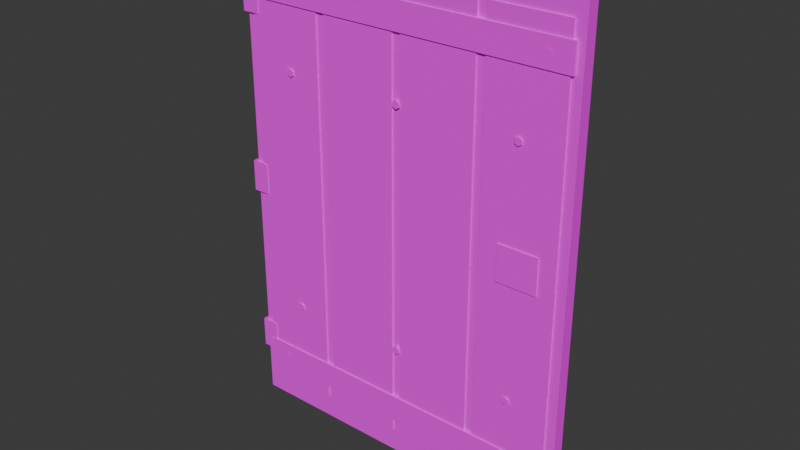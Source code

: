 # Source: piece_door_steel.blend  (saved by Blender 5.2.45; exported with 4.5.12 LTS)
import bpy
from mathutils import Matrix  # noqa: F401  (used for matrix-valued properties, if any)

bpy.ops.wm.read_factory_settings(use_empty=True)
scene = bpy.context.scene
scene.name = 'Scene'

# ---- collections
col_collection = bpy.data.collections.new('Collection'); scene.collection.children.link(col_collection)

# ---- images (referenced by path relative to the original .blend; pixels are not part of the script)
import os
ASSET_DIR = os.environ.get("B2B_ASSET_DIR", "")  # directory of the original .blend (textures are referenced by path, not embedded)
HERE = os.path.dirname(os.path.abspath(__file__))  # packed textures are extracted next to this script under _unpacked/

def load_image(name, relpath, width, height, colorspace="sRGB"):
    """Load a texture the original file referenced (path relative to the .blend, or extracted next to this script)."""
    p = next((c for c in (os.path.join(HERE, relpath), os.path.join(ASSET_DIR, relpath)) if relpath and os.path.exists(c)), "")
    if p:
        img = bpy.data.images.load(p, check_existing=True)
        img.name = name
    else:  # same state as the original file: an image datablock whose file is absent (Cycles renders it pink)
        img = bpy.data.images.new(name, width, height)
        img.source = "FILE"
        img.filepath = "//" + (relpath or name)
    img.colorspace_settings.name = colorspace
    return img
img_ss_atlas_png = load_image('SS_Atlas.png', 'SS_Atlas.png', 1024, 1024, 'sRGB')

# ---- materials (node trees are filled in below, after node groups)
mat_ss_atlas = bpy.data.materials.new('SS_Atlas')

# ---- material node trees
mat_ss_atlas.use_nodes = True; mat_ss_atlas.node_tree.nodes.clear()
_N = mat_ss_atlas.node_tree.nodes; _L = mat_ss_atlas.node_tree.links
n0 = _N.new('ShaderNodeBsdfPrincipled'); n0.name = 'Principled BSDF'; n0.location = (-200, 100)
n0.inputs[2].default_value = 0.85
n0.inputs[10].default_value = 0.005
n1 = _N.new('ShaderNodeOutputMaterial'); n1.name = 'Material Output'; n1.location = (200, 100)
n2 = _N.new('ShaderNodeTexImage'); n2.name = 'Image Texture'; n2.location = (0, 0)
n2.image = img_ss_atlas_png
n2.interpolation = 'Closest'
_L.new(n0.outputs[0], n1.inputs[0])
_L.new(n2.outputs[0], n0.inputs[0])
n1.is_active_output = True

# ---- world
world_world = bpy.data.worlds.new('World'); scene.world = world_world
world_world.use_nodes = True; world_world.node_tree.nodes.clear()
_N = world_world.node_tree.nodes; _L = world_world.node_tree.links
n0 = _N.new('ShaderNodeOutputWorld'); n0.name = 'World Output'; n0.location = (200, 100)
n1 = _N.new('ShaderNodeBackground'); n1.name = 'Background'; n1.location = (-200, 100)
n1.inputs[0].default_value = (0.05088, 0.05088, 0.05088, 1.0)
_L.new(n1.outputs[0], n0.inputs[0])
n0.is_active_output = True
world_world.color = (0.05088, 0.05088, 0.05088)
world_world.sun_shadow_jitter_overblur = 0.0

# ---- meshes
me_piece_door_steel = bpy.data.meshes.new('piece_door_steel')
me_piece_door_steel.from_pydata([(-0.78, -0.0275, 0.0), (-0.78, -0.0275, 2.2), (-0.78, 0.0275, 0.0), (-0.78, 0.0275, 2.2), (0.78, -0.0275, 0.0), (0.78, -0.0275, 2.2), (0.78, 0.0275, 0.0), (0.78, 0.0275, 2.2), (-0.745, -0.034, 0.11), (-0.745, -0.034, 2.09), (-0.745, -0.022, 0.11), (-0.745, -0.022, 2.09), (-0.405, -0.034, 0.11), (-0.405, -0.034, 2.09), (-0.405, -0.022, 0.11), (-0.405, -0.022, 2.09), (-0.365, -0.034, 0.11), (-0.365, -0.034, 2.09), (-0.365, -0.022, 0.11), (-0.365, -0.022, 2.09), (-0.025, -0.034, 0.11), (-0.025, -0.034, 2.09), (-0.025, -0.022, 0.11), (-0.025, -0.022, 2.09), (0.015, -0.034, 0.11), (0.015, -0.034, 2.09), (0.015, -0.022, 0.11), (0.015, -0.022, 2.09), (0.355, -0.034, 0.11), (0.355, -0.034, 2.09), (0.355, -0.022, 0.11), (0.355, -0.022, 2.09), (0.395, -0.034, 0.11), (0.395, -0.034, 2.09), (0.395, -0.022, 0.11), (0.395, -0.022, 2.09), (0.735, -0.034, 0.11), (0.735, -0.034, 2.09), (0.735, -0.022, 0.11), (0.735, -0.022, 2.09), (-0.75, -0.0395, 0.17), (-0.75, -0.0395, 0.29), (-0.75, -0.0245, 0.17), (-0.75, -0.0245, 0.29), (0.75, -0.0395, 0.17), (0.75, -0.0395, 0.29), (0.75, -0.0245, 0.17), (0.75, -0.0245, 0.29), (-0.65, -0.028, 0.248), (-0.65, -0.04, 0.248), (-0.6344, -0.028, 0.239), (-0.6344, -0.04, 0.239), (-0.6344, -0.028, 0.221), (-0.6344, -0.04, 0.221), (-0.65, -0.028, 0.212), (-0.65, -0.04, 0.212), (-0.6656, -0.028, 0.221), (-0.6656, -0.04, 0.221), (-0.6656, -0.028, 0.239), (-0.6656, -0.04, 0.239), (0.65, -0.028, 0.248), (0.65, -0.04, 0.248), (0.6656, -0.028, 0.239), (0.6656, -0.04, 0.239), (0.6656, -0.028, 0.221), (0.6656, -0.04, 0.221), (0.65, -0.028, 0.212), (0.65, -0.04, 0.212), (0.6344, -0.028, 0.221), (0.6344, -0.04, 0.221), (0.6344, -0.028, 0.239), (0.6344, -0.04, 0.239), (-0.75, -0.0395, 1.9), (-0.75, -0.0395, 2.02), (-0.75, -0.0245, 1.9), (-0.75, -0.0245, 2.02), (0.75, -0.0395, 1.9), (0.75, -0.0395, 2.02), (0.75, -0.0245, 1.9), (0.75, -0.0245, 2.02), (-0.65, -0.028, 1.978), (-0.65, -0.04, 1.978), (-0.6344, -0.028, 1.969), (-0.6344, -0.04, 1.969), (-0.6344, -0.028, 1.951), (-0.6344, -0.04, 1.951), (-0.65, -0.028, 1.942), (-0.65, -0.04, 1.942), (-0.6656, -0.028, 1.951), (-0.6656, -0.04, 1.951), (-0.6656, -0.028, 1.969), (-0.6656, -0.04, 1.969), (0.65, -0.028, 1.978), (0.65, -0.04, 1.978), (0.6656, -0.028, 1.969), (0.6656, -0.04, 1.969), (0.6656, -0.028, 1.951), (0.6656, -0.04, 1.951), (0.65, -0.028, 1.942), (0.65, -0.04, 1.942), (0.6344, -0.028, 1.951), (0.6344, -0.04, 1.951), (0.6344, -0.028, 1.969), (0.6344, -0.04, 1.969), (-0.8, -0.0375, 0.23), (-0.8, -0.0375, 0.37), (-0.8, 0.0375, 0.23), (-0.8, 0.0375, 0.37), (-0.72, -0.0375, 0.23), (-0.72, -0.0375, 0.37), (-0.72, 0.0375, 0.23), (-0.72, 0.0375, 0.37), (-0.8, -0.0375, 1.03), (-0.8, -0.0375, 1.17), (-0.8, 0.0375, 1.03), (-0.8, 0.0375, 1.17), (-0.72, -0.0375, 1.03), (-0.72, -0.0375, 1.17), (-0.72, 0.0375, 1.03), (-0.72, 0.0375, 1.17), (-0.8, -0.0375, 1.83), (-0.8, -0.0375, 1.97), (-0.8, 0.0375, 1.83), (-0.8, 0.0375, 1.97), (-0.72, -0.0375, 1.83), (-0.72, -0.0375, 1.97), (-0.72, 0.0375, 1.83), (-0.72, 0.0375, 1.97), (0.48, -0.039, 1.04), (0.48, -0.039, 1.2), (0.48, -0.019, 1.04), (0.48, -0.019, 1.2), (0.66, -0.039, 1.04), (0.66, -0.039, 1.2), (0.66, -0.019, 1.04), (0.66, -0.019, 1.2), (0.57, -0.026, 1.155), (0.57, -0.038, 1.155), (0.5947, -0.026, 1.145), (0.5947, -0.038, 1.145), (0.605, -0.026, 1.12), (0.605, -0.038, 1.12), (0.5947, -0.026, 1.095), (0.5947, -0.038, 1.095), (0.57, -0.026, 1.085), (0.57, -0.038, 1.085), (0.5453, -0.026, 1.095), (0.5453, -0.038, 1.095), (0.535, -0.026, 1.12), (0.535, -0.038, 1.12), (0.5453, -0.026, 1.145), (0.5453, -0.038, 1.145), (-0.55, -0.028, 0.548), (-0.55, -0.04, 0.548), (-0.5344, -0.028, 0.539), (-0.5344, -0.04, 0.539), (-0.5344, -0.028, 0.521), (-0.5344, -0.04, 0.521), (-0.55, -0.028, 0.512), (-0.55, -0.04, 0.512), (-0.5656, -0.028, 0.521), (-0.5656, -0.04, 0.521), (-0.5656, -0.028, 0.539), (-0.5656, -0.04, 0.539), (-0.55, -0.028, 1.638), (-0.55, -0.04, 1.638), (-0.5344, -0.028, 1.629), (-0.5344, -0.04, 1.629), (-0.5344, -0.028, 1.611), (-0.5344, -0.04, 1.611), (-0.55, -0.028, 1.602), (-0.55, -0.04, 1.602), (-0.5656, -0.028, 1.611), (-0.5656, -0.04, 1.611), (-0.5656, -0.028, 1.629), (-0.5656, -0.04, 1.629), (0.0, -0.028, 0.548), (0.0, -0.04, 0.548), (0.01559, -0.028, 0.539), (0.01559, -0.04, 0.539), (0.01559, -0.028, 0.521), (0.01559, -0.04, 0.521), (0.0, -0.028, 0.512), (0.0, -0.04, 0.512), (-0.01559, -0.028, 0.521), (-0.01559, -0.04, 0.521), (-0.01559, -0.028, 0.539), (-0.01559, -0.04, 0.539), (0.0, -0.028, 1.638), (0.0, -0.04, 1.638), (0.01559, -0.028, 1.629), (0.01559, -0.04, 1.629), (0.01559, -0.028, 1.611), (0.01559, -0.04, 1.611), (0.0, -0.028, 1.602), (0.0, -0.04, 1.602), (-0.01559, -0.028, 1.611), (-0.01559, -0.04, 1.611), (-0.01559, -0.028, 1.629), (-0.01559, -0.04, 1.629), (0.55, -0.028, 0.548), (0.55, -0.04, 0.548), (0.5656, -0.028, 0.539), (0.5656, -0.04, 0.539), (0.5656, -0.028, 0.521), (0.5656, -0.04, 0.521), (0.55, -0.028, 0.512), (0.55, -0.04, 0.512), (0.5344, -0.028, 0.521), (0.5344, -0.04, 0.521), (0.5344, -0.028, 0.539), (0.5344, -0.04, 0.539), (0.55, -0.028, 1.638), (0.55, -0.04, 1.638), (0.5656, -0.028, 1.629), (0.5656, -0.04, 1.629), (0.5656, -0.028, 1.611), (0.5656, -0.04, 1.611), (0.55, -0.028, 1.602), (0.55, -0.04, 1.602), (0.5344, -0.028, 1.611), (0.5344, -0.04, 1.611), (0.5344, -0.028, 1.629), (0.5344, -0.04, 1.629)], [], [(0, 1, 3, 2), (2, 3, 7, 6), (6, 7, 5, 4), (4, 5, 1, 0), (2, 6, 4, 0), (7, 3, 1, 5), (8, 9, 11, 10), (10, 11, 15, 14), (14, 15, 13, 12), (12, 13, 9, 8), (10, 14, 12, 8), (15, 11, 9, 13), (16, 17, 19, 18), (18, 19, 23, 22), (22, 23, 21, 20), (20, 21, 17, 16), (18, 22, 20, 16), (23, 19, 17, 21), (24, 25, 27, 26), (26, 27, 31, 30), (30, 31, 29, 28), (28, 29, 25, 24), (26, 30, 28, 24), (31, 27, 25, 29), (32, 33, 35, 34), (34, 35, 39, 38), (38, 39, 37, 36), (36, 37, 33, 32), (34, 38, 36, 32), (39, 35, 33, 37), (40, 41, 43, 42), (42, 43, 47, 46), (46, 47, 45, 44), (44, 45, 41, 40), (42, 46, 44, 40), (47, 43, 41, 45), (48, 49, 51, 50), (50, 51, 53, 52), (52, 53, 55, 54), (54, 55, 57, 56), (51, 49, 59, 57, 55, 53), (56, 57, 59, 58), (58, 59, 49, 48), (48, 50, 52, 54, 56, 58), (60, 61, 63, 62), (62, 63, 65, 64), (64, 65, 67, 66), (66, 67, 69, 68), (63, 61, 71, 69, 67, 65), (68, 69, 71, 70), (70, 71, 61, 60), (60, 62, 64, 66, 68, 70), (72, 73, 75, 74), (74, 75, 79, 78), (78, 79, 77, 76), (76, 77, 73, 72), (74, 78, 76, 72), (79, 75, 73, 77), (80, 81, 83, 82), (82, 83, 85, 84), (84, 85, 87, 86), (86, 87, 89, 88), (83, 81, 91, 89, 87, 85), (88, 89, 91, 90), (90, 91, 81, 80), (80, 82, 84, 86, 88, 90), (92, 93, 95, 94), (94, 95, 97, 96), (96, 97, 99, 98), (98, 99, 101, 100), (95, 93, 103, 101, 99, 97), (100, 101, 103, 102), (102, 103, 93, 92), (92, 94, 96, 98, 100, 102), (104, 105, 107, 106), (106, 107, 111, 110), (110, 111, 109, 108), (108, 109, 105, 104), (106, 110, 108, 104), (111, 107, 105, 109), (112, 113, 115, 114), (114, 115, 119, 118), (118, 119, 117, 116), (116, 117, 113, 112), (114, 118, 116, 112), (119, 115, 113, 117), (120, 121, 123, 122), (122, 123, 127, 126), (126, 127, 125, 124), (124, 125, 121, 120), (122, 126, 124, 120), (127, 123, 121, 125), (128, 129, 131, 130), (130, 131, 135, 134), (134, 135, 133, 132), (132, 133, 129, 128), (130, 134, 132, 128), (135, 131, 129, 133), (136, 137, 139, 138), (138, 139, 141, 140), (140, 141, 143, 142), (142, 143, 145, 144), (144, 145, 147, 146), (146, 147, 149, 148), (139, 137, 151, 149, 147, 145, 143, 141), (148, 149, 151, 150), (150, 151, 137, 136), (136, 138, 140, 142, 144, 146, 148, 150), (152, 153, 155, 154), (154, 155, 157, 156), (156, 157, 159, 158), (158, 159, 161, 160), (155, 153, 163, 161, 159, 157), (160, 161, 163, 162), (162, 163, 153, 152), (152, 154, 156, 158, 160, 162), (164, 165, 167, 166), (166, 167, 169, 168), (168, 169, 171, 170), (170, 171, 173, 172), (167, 165, 175, 173, 171, 169), (172, 173, 175, 174), (174, 175, 165, 164), (164, 166, 168, 170, 172, 174), (176, 177, 179, 178), (178, 179, 181, 180), (180, 181, 183, 182), (182, 183, 185, 184), (179, 177, 187, 185, 183, 181), (184, 185, 187, 186), (186, 187, 177, 176), (176, 178, 180, 182, 184, 186), (188, 189, 191, 190), (190, 191, 193, 192), (192, 193, 195, 194), (194, 195, 197, 196), (191, 189, 199, 197, 195, 193), (196, 197, 199, 198), (198, 199, 189, 188), (188, 190, 192, 194, 196, 198), (200, 201, 203, 202), (202, 203, 205, 204), (204, 205, 207, 206), (206, 207, 209, 208), (203, 201, 211, 209, 207, 205), (208, 209, 211, 210), (210, 211, 201, 200), (200, 202, 204, 206, 208, 210), (212, 213, 215, 214), (214, 215, 217, 216), (216, 217, 219, 218), (218, 219, 221, 220), (215, 213, 223, 221, 219, 217), (220, 221, 223, 222), (222, 223, 213, 212), (212, 214, 216, 218, 220, 222)])
_uv = me_piece_door_steel.uv_layers.new(name='UVMap')
_uv.uv.foreach_set('vector', [0.08031, 0.08875, 0.08031, 0.08875, 0.08031, 0.08875, 0.08031, 0.08875, 0.08348, 0.07658, 0.08348, 0.07658, 0.08348, 0.07658, 0.08348, 0.07658, 0.1071, 0.08554, 0.1071, 0.08554, 0.1071, 0.08554, 0.1071, 0.08554, 0.0799, 0.07859, 0.0799, 0.07859, 0.0799, 0.07859, 0.0799, 0.07859, 0.08993, 0.1132, 0.08993, 0.1132, 0.08993, 0.1132, 0.08993, 0.1132, 0.1046, 0.08067, 0.1046, 0.08067, 0.1046, 0.08067, 0.1046, 0.08067, 0.03343, 0.1135, 0.03343, 0.1135, 0.03343, 0.1135, 0.03343, 0.1135, 0.016, 0.09734, 0.016, 0.09734, 0.016, 0.09734, 0.016, 0.09734, 0.01197, 0.102, 0.01197, 0.102, 0.01197, 0.102, 0.01197, 0.102, 0.02848, 0.1057, 0.02848, 0.1057, 0.02848, 0.1057, 0.02848, 0.1057, 0.02926, 0.1001, 0.02926, 0.1001, 0.02926, 0.1001, 0.02926, 0.1001, 0.01309, 0.09139, 0.01309, 0.09139, 0.01309, 0.09139, 0.01309, 0.09139, 0.2877, 0.1125, 0.2877, 0.1125, 0.2877, 0.1125, 0.2877, 0.1125, 0.2883, 0.07951, 0.2883, 0.07951, 0.2883, 0.07951, 0.2883, 0.07951, 0.2762, 0.09073, 0.2762, 0.09073, 0.2762, 0.09073, 0.2762, 0.09073, 0.2691, 0.07846, 0.2691, 0.07846, 0.2691, 0.07846, 0.2691, 0.07846, 0.268, 0.1126, 0.268, 0.1126, 0.268, 0.1126, 0.268, 0.1126, 0.2687, 0.09594, 0.2687, 0.09594, 0.2687, 0.09594, 0.2687, 0.09594, 0.09808, 0.1096, 0.09808, 0.1096, 0.09808, 0.1096, 0.09808, 0.1096, 0.07608, 0.08955, 0.07608, 0.08955, 0.07608, 0.08955, 0.07608, 0.08955, 0.1056, 0.1041, 0.1056, 0.1041, 0.1056, 0.1041, 0.1056, 0.1041, 0.0789, 0.07865, 0.0789, 0.07865, 0.0789, 0.07865, 0.0789, 0.07865, 0.1107, 0.102, 0.1107, 0.102, 0.1107, 0.102, 0.1107, 0.102, 0.1033, 0.1098, 0.1033, 0.1098, 0.1033, 0.1098, 0.1033, 0.1098, 0.02008, 0.08153, 0.02008, 0.08153, 0.02008, 0.08153, 0.02008, 0.08153, 0.02306, 0.09968, 0.02306, 0.09968, 0.02306, 0.09968, 0.02306, 0.09968, 0.04921, 0.0811, 0.04921, 0.0811, 0.04921, 0.0811, 0.04921, 0.0811, 0.01883, 0.07598, 0.01883, 0.07598, 0.01883, 0.07598, 0.01883, 0.07598, 0.04618, 0.09495, 0.04618, 0.09495, 0.04618, 0.09495, 0.04618, 0.09495, 0.02198, 0.1096, 0.02198, 0.1096, 0.02198, 0.1096, 0.02198, 0.1096, 0.3612, 0.08561, 0.3612, 0.08561, 0.3612, 0.08561, 0.3612, 0.08561, 0.3269, 0.1128, 0.3269, 0.1128, 0.3269, 0.1128, 0.3269, 0.1128, 0.3575, 0.108, 0.3575, 0.108, 0.3575, 0.108, 0.3575, 0.108, 0.3475, 0.09267, 0.3475, 0.09267, 0.3475, 0.09267, 0.3475, 0.09267, 0.328, 0.09778, 0.328, 0.09778, 0.328, 0.09778, 0.328, 0.09778, 0.3317, 0.1085, 0.3317, 0.1085, 0.3317, 0.1085, 0.3317, 0.1085, 0.1534, 0.1059, 0.1534, 0.1059, 0.1534, 0.1059, 0.1534, 0.1059, 0.1631, 0.08591, 0.1631, 0.08591, 0.1631, 0.08591, 0.1631, 0.08591, 0.1423, 0.07942, 0.1423, 0.07942, 0.1423, 0.07942, 0.1423, 0.07942, 0.1745, 0.07989, 0.1745, 0.07989, 0.1745, 0.07989, 0.1745, 0.07989, 0.1378, 0.1039, 0.1378, 0.1039, 0.1378, 0.1039, 0.1378, 0.1039, 0.1378, 0.1039, 0.1378, 0.1039, 0.1507, 0.112, 0.1507, 0.112, 0.1507, 0.112, 0.1507, 0.112, 0.1586, 0.08691, 0.1586, 0.08691, 0.1586, 0.08691, 0.1586, 0.08691, 0.1576, 0.1073, 0.1576, 0.1073, 0.1576, 0.1073, 0.1576, 0.1073, 0.1576, 0.1073, 0.1576, 0.1073, 0.1595, 0.1122, 0.1595, 0.1122, 0.1595, 0.1122, 0.1595, 0.1122, 0.1633, 0.08477, 0.1633, 0.08477, 0.1633, 0.08477, 0.1633, 0.08477, 0.1712, 0.09106, 0.1712, 0.09106, 0.1712, 0.09106, 0.1712, 0.09106, 0.1513, 0.101, 0.1513, 0.101, 0.1513, 0.101, 0.1513, 0.101, 0.1473, 0.1058, 0.1473, 0.1058, 0.1473, 0.1058, 0.1473, 0.1058, 0.1473, 0.1058, 0.1473, 0.1058, 0.1458, 0.07631, 0.1458, 0.07631, 0.1458, 0.07631, 0.1458, 0.07631, 0.1601, 0.09678, 0.1601, 0.09678, 0.1601, 0.09678, 0.1601, 0.09678, 0.1545, 0.1115, 0.1545, 0.1115, 0.1545, 0.1115, 0.1545, 0.1115, 0.1545, 0.1115, 0.1545, 0.1115, 0.3506, 0.09961, 0.3506, 0.09961, 0.3506, 0.09961, 0.3506, 0.09961, 0.3581, 0.08767, 0.3581, 0.08767, 0.3581, 0.08767, 0.3581, 0.08767, 0.3399, 0.1094, 0.3399, 0.1094, 0.3399, 0.1094, 0.3399, 0.1094, 0.3294, 0.08064, 0.3294, 0.08064, 0.3294, 0.08064, 0.3294, 0.08064, 0.3347, 0.106, 0.3347, 0.106, 0.3347, 0.106, 0.3347, 0.106, 0.3364, 0.1015, 0.3364, 0.1015, 0.3364, 0.1015, 0.3364, 0.1015, 0.1424, 0.08222, 0.1424, 0.08222, 0.1424, 0.08222, 0.1424, 0.08222, 0.1726, 0.08564, 0.1726, 0.08564, 0.1726, 0.08564, 0.1726, 0.08564, 0.159, 0.1043, 0.159, 0.1043, 0.159, 0.1043, 0.159, 0.1043, 0.1375, 0.1035, 0.1375, 0.1035, 0.1375, 0.1035, 0.1375, 0.1035, 0.1422, 0.0957, 0.1422, 0.0957, 0.1422, 0.0957, 0.1422, 0.0957, 0.1422, 0.0957, 0.1422, 0.0957, 0.1586, 0.08792, 0.1586, 0.08792, 0.1586, 0.08792, 0.1586, 0.08792, 0.1665, 0.0788, 0.1665, 0.0788, 0.1665, 0.0788, 0.1665, 0.0788, 0.1703, 0.1086, 0.1703, 0.1086, 0.1703, 0.1086, 0.1703, 0.1086, 0.1703, 0.1086, 0.1703, 0.1086, 0.1509, 0.1036, 0.1509, 0.1036, 0.1509, 0.1036, 0.1509, 0.1036, 0.1401, 0.08249, 0.1401, 0.08249, 0.1401, 0.08249, 0.1401, 0.08249, 0.1547, 0.1038, 0.1547, 0.1038, 0.1547, 0.1038, 0.1547, 0.1038, 0.1531, 0.1041, 0.1531, 0.1041, 0.1531, 0.1041, 0.1531, 0.1041, 0.1734, 0.08721, 0.1734, 0.08721, 0.1734, 0.08721, 0.1734, 0.08721, 0.1734, 0.08721, 0.1734, 0.08721, 0.1698, 0.08529, 0.1698, 0.08529, 0.1698, 0.08529, 0.1698, 0.08529, 0.1532, 0.0756, 0.1532, 0.0756, 0.1532, 0.0756, 0.1532, 0.0756, 0.1652, 0.08391, 0.1652, 0.08391, 0.1652, 0.08391, 0.1652, 0.08391, 0.1652, 0.08391, 0.1652, 0.08391, 0.02768, 0.09675, 0.02768, 0.09675, 0.02768, 0.09675, 0.02768, 0.09675, 0.03609, 0.091, 0.03609, 0.091, 0.03609, 0.091, 0.03609, 0.091, 0.03058, 0.1014, 0.03058, 0.1014, 0.03058, 0.1014, 0.03058, 0.1014, 0.01344, 0.1088, 0.01344, 0.1088, 0.01344, 0.1088, 0.01344, 0.1088, 0.0467, 0.1013, 0.0467, 0.1013, 0.0467, 0.1013, 0.0467, 0.1013, 0.02822, 0.1036, 0.02822, 0.1036, 0.02822, 0.1036, 0.02822, 0.1036, 0.03072, 0.09628, 0.03072, 0.09628, 0.03072, 0.09628, 0.03072, 0.09628, 0.02495, 0.08257, 0.02495, 0.08257, 0.02495, 0.08257, 0.02495, 0.08257, 0.05042, 0.08674, 0.05042, 0.08674, 0.05042, 0.08674, 0.05042, 0.08674, 0.04109, 0.09334, 0.04109, 0.09334, 0.04109, 0.09334, 0.04109, 0.09334, 0.04089, 0.1134, 0.04089, 0.1134, 0.04089, 0.1134, 0.04089, 0.1134, 0.02795, 0.1063, 0.02795, 0.1063, 0.02795, 0.1063, 0.02795, 0.1063, 0.01422, 0.1124, 0.01422, 0.1124, 0.01422, 0.1124, 0.01422, 0.1124, 0.02066, 0.1095, 0.02066, 0.1095, 0.02066, 0.1095, 0.02066, 0.1095, 0.02714, 0.08269, 0.02714, 0.08269, 0.02714, 0.08269, 0.02714, 0.08269, 0.04326, 0.07411, 0.04326, 0.07411, 0.04326, 0.07411, 0.04326, 0.07411, 0.02102, 0.09768, 0.02102, 0.09768, 0.02102, 0.09768, 0.02102, 0.09768, 0.01872, 0.1042, 0.01872, 0.1042, 0.01872, 0.1042, 0.01872, 0.1042, 0.2828, 0.07596, 0.2828, 0.07596, 0.2828, 0.07596, 0.2828, 0.07596, 0.2883, 0.09879, 0.2883, 0.09879, 0.2883, 0.09879, 0.2883, 0.09879, 0.2983, 0.07491, 0.2983, 0.07491, 0.2983, 0.07491, 0.2983, 0.07491, 0.2817, 0.1025, 0.2817, 0.1025, 0.2817, 0.1025, 0.2817, 0.1025, 0.273, 0.08114, 0.273, 0.08114, 0.273, 0.08114, 0.273, 0.08114, 0.2994, 0.08905, 0.2994, 0.08905, 0.2994, 0.08905, 0.2994, 0.08905, 0.01394, 0.08348, 0.01394, 0.08348, 0.01394, 0.08348, 0.01394, 0.08348, 0.01899, 0.09708, 0.01899, 0.09708, 0.01899, 0.09708, 0.01899, 0.09708, 0.02709, 0.1038, 0.02709, 0.1038, 0.02709, 0.1038, 0.02709, 0.1038, 0.02568, 0.1022, 0.02568, 0.1022, 0.02568, 0.1022, 0.02568, 0.1022, 0.02041, 0.08709, 0.02041, 0.08709, 0.02041, 0.08709, 0.02041, 0.08709, 0.04503, 0.107, 0.04503, 0.107, 0.04503, 0.107, 0.04503, 0.107, 0.01742, 0.07826, 0.01742, 0.07826, 0.01742, 0.07826, 0.01742, 0.07826, 0.01742, 0.07826, 0.01742, 0.07826, 0.01742, 0.07826, 0.01742, 0.07826, 0.04616, 0.07556, 0.04616, 0.07556, 0.04616, 0.07556, 0.04616, 0.07556, 0.03128, 0.08982, 0.03128, 0.08982, 0.03128, 0.08982, 0.03128, 0.08982, 0.03985, 0.111, 0.03985, 0.111, 0.03985, 0.111, 0.03985, 0.111, 0.03985, 0.111, 0.03985, 0.111, 0.03985, 0.111, 0.03985, 0.111, 0.1589, 0.1038, 0.1589, 0.1038, 0.1589, 0.1038, 0.1589, 0.1038, 0.1369, 0.08636, 0.1369, 0.08636, 0.1369, 0.08636, 0.1369, 0.08636, 0.1535, 0.08055, 0.1535, 0.08055, 0.1535, 0.08055, 0.1535, 0.08055, 0.1567, 0.07484, 0.1567, 0.07484, 0.1567, 0.07484, 0.1567, 0.07484, 0.1466, 0.1019, 0.1466, 0.1019, 0.1466, 0.1019, 0.1466, 0.1019, 0.1466, 0.1019, 0.1466, 0.1019, 0.1567, 0.09973, 0.1567, 0.09973, 0.1567, 0.09973, 0.1567, 0.09973, 0.1431, 0.0996, 0.1431, 0.0996, 0.1431, 0.0996, 0.1431, 0.0996, 0.1736, 0.0935, 0.1736, 0.0935, 0.1736, 0.0935, 0.1736, 0.0935, 0.1736, 0.0935, 0.1736, 0.0935, 0.1489, 0.09483, 0.1489, 0.09483, 0.1489, 0.09483, 0.1489, 0.09483, 0.1462, 0.07443, 0.1462, 0.07443, 0.1462, 0.07443, 0.1462, 0.07443, 0.1434, 0.0864, 0.1434, 0.0864, 0.1434, 0.0864, 0.1434, 0.0864, 0.1749, 0.08095, 0.1749, 0.08095, 0.1749, 0.08095, 0.1749, 0.08095, 0.1491, 0.1124, 0.1491, 0.1124, 0.1491, 0.1124, 0.1491, 0.1124, 0.1491, 0.1124, 0.1491, 0.1124, 0.1693, 0.1098, 0.1693, 0.1098, 0.1693, 0.1098, 0.1693, 0.1098, 0.157, 0.1104, 0.157, 0.1104, 0.157, 0.1104, 0.157, 0.1104, 0.1527, 0.07527, 0.1527, 0.07527, 0.1527, 0.07527, 0.1527, 0.07527, 0.1527, 0.07527, 0.1527, 0.07527, 0.1725, 0.112, 0.1725, 0.112, 0.1725, 0.112, 0.1725, 0.112, 0.1726, 0.1001, 0.1726, 0.1001, 0.1726, 0.1001, 0.1726, 0.1001, 0.1751, 0.09979, 0.1751, 0.09979, 0.1751, 0.09979, 0.1751, 0.09979, 0.1365, 0.07748, 0.1365, 0.07748, 0.1365, 0.07748, 0.1365, 0.07748, 0.1701, 0.1128, 0.1701, 0.1128, 0.1701, 0.1128, 0.1701, 0.1128, 0.1701, 0.1128, 0.1701, 0.1128, 0.1649, 0.09644, 0.1649, 0.09644, 0.1649, 0.09644, 0.1649, 0.09644, 0.1637, 0.08256, 0.1637, 0.08256, 0.1637, 0.08256, 0.1637, 0.08256, 0.1664, 0.08608, 0.1664, 0.08608, 0.1664, 0.08608, 0.1664, 0.08608, 0.1664, 0.08608, 0.1664, 0.08608, 0.1447, 0.07753, 0.1447, 0.07753, 0.1447, 0.07753, 0.1447, 0.07753, 0.159, 0.09178, 0.159, 0.09178, 0.159, 0.09178, 0.159, 0.09178, 0.1542, 0.1025, 0.1542, 0.1025, 0.1542, 0.1025, 0.1542, 0.1025, 0.1699, 0.0748, 0.1699, 0.0748, 0.1699, 0.0748, 0.1699, 0.0748, 0.1744, 0.1012, 0.1744, 0.1012, 0.1744, 0.1012, 0.1744, 0.1012, 0.1744, 0.1012, 0.1744, 0.1012, 0.1632, 0.07957, 0.1632, 0.07957, 0.1632, 0.07957, 0.1632, 0.07957, 0.1565, 0.08411, 0.1565, 0.08411, 0.1565, 0.08411, 0.1565, 0.08411, 0.1544, 0.07651, 0.1544, 0.07651, 0.1544, 0.07651, 0.1544, 0.07651, 0.1544, 0.07651, 0.1544, 0.07651, 0.1454, 0.08922, 0.1454, 0.08922, 0.1454, 0.08922, 0.1454, 0.08922, 0.1683, 0.1028, 0.1683, 0.1028, 0.1683, 0.1028, 0.1683, 0.1028, 0.1684, 0.09924, 0.1684, 0.09924, 0.1684, 0.09924, 0.1684, 0.09924, 0.1531, 0.09061, 0.1531, 0.09061, 0.1531, 0.09061, 0.1531, 0.09061, 0.1616, 0.1133, 0.1616, 0.1133, 0.1616, 0.1133, 0.1616, 0.1133, 0.1616, 0.1133, 0.1616, 0.1133, 0.1757, 0.1131, 0.1757, 0.1131, 0.1757, 0.1131, 0.1757, 0.1131, 0.1458, 0.07705, 0.1458, 0.07705, 0.1458, 0.07705, 0.1458, 0.07705, 0.1596, 0.1087, 0.1596, 0.1087, 0.1596, 0.1087, 0.1596, 0.1087, 0.1596, 0.1087, 0.1596, 0.1087, 0.1613, 0.09207, 0.1613, 0.09207, 0.1613, 0.09207, 0.1613, 0.09207, 0.1609, 0.09744, 0.1609, 0.09744, 0.1609, 0.09744, 0.1609, 0.09744, 0.1636, 0.1066, 0.1636, 0.1066, 0.1636, 0.1066, 0.1636, 0.1066, 0.1613, 0.07393, 0.1613, 0.07393, 0.1613, 0.07393, 0.1613, 0.07393, 0.1561, 0.1081, 0.1561, 0.1081, 0.1561, 0.1081, 0.1561, 0.1081, 0.1561, 0.1081, 0.1561, 0.1081, 0.1609, 0.09437, 0.1609, 0.09437, 0.1609, 0.09437, 0.1609, 0.09437, 0.1457, 0.07713, 0.1457, 0.07713, 0.1457, 0.07713, 0.1457, 0.07713, 0.138, 0.07397, 0.138, 0.07397, 0.138, 0.07397, 0.138, 0.07397, 0.138, 0.07397, 0.138, 0.07397])
me_piece_door_steel.materials.append(mat_ss_atlas)
me_piece_door_steel.update()

# ---- objects
ob_piece_door_steel = bpy.data.objects.new('piece_door_steel', me_piece_door_steel)

# ---- transforms, parenting, visibility, modifiers, constraints
ob_piece_door_steel.location = (0.0, 0.0, 0.0)

# ---- collection membership
col_collection.objects.link(ob_piece_door_steel)

# ---- scene / render settings (as saved in the file)
scene.frame_start = 1; scene.frame_end = 250; scene.frame_set(1)
scene.render.engine = 'BLENDER_EEVEE_NEXT'
scene.render.bake_bias = 0.0
scene.render.bake_samples = 0
scene.render.compositor_device = 'GPU'
scene.eevee.use_volume_custom_range = False
scene.eevee.fast_gi_thickness_near = 0.1
scene.eevee.fast_gi_thickness_far = 0.0
scene.eevee.ray_tracing_options.screen_trace_thickness = 0.1
bpy.context.view_layer.update()

# ---- added for rendering (the .blend has no active camera and no usable light): camera, sun
cam_auto = bpy.data.cameras.new('AutoCamera')
cam_auto.lens = 50.0
cam_auto.sensor_width = 36.0
cam_auto.clip_end = 1000.0
ob_auto_camera = bpy.data.objects.new('AutoCamera', cam_auto)
scene.collection.objects.link(ob_auto_camera)
ob_auto_camera.location = (2.49707, -3.00973, 3.10566)
ob_auto_camera.rotation_euler = (1.09748, -7.21219e-08, 0.694738)
scene.camera = ob_auto_camera
light_auto_sun = bpy.data.lights.new('AutoSun', 'SUN')
light_auto_sun.energy = 3.0
light_auto_sun.angle = 0.0523599
ob_auto_sun = bpy.data.objects.new('AutoSun', light_auto_sun)
scene.collection.objects.link(ob_auto_sun)
ob_auto_sun.rotation_euler = (0.872665, 0.174533, 0.523599)
bpy.context.view_layer.update()
